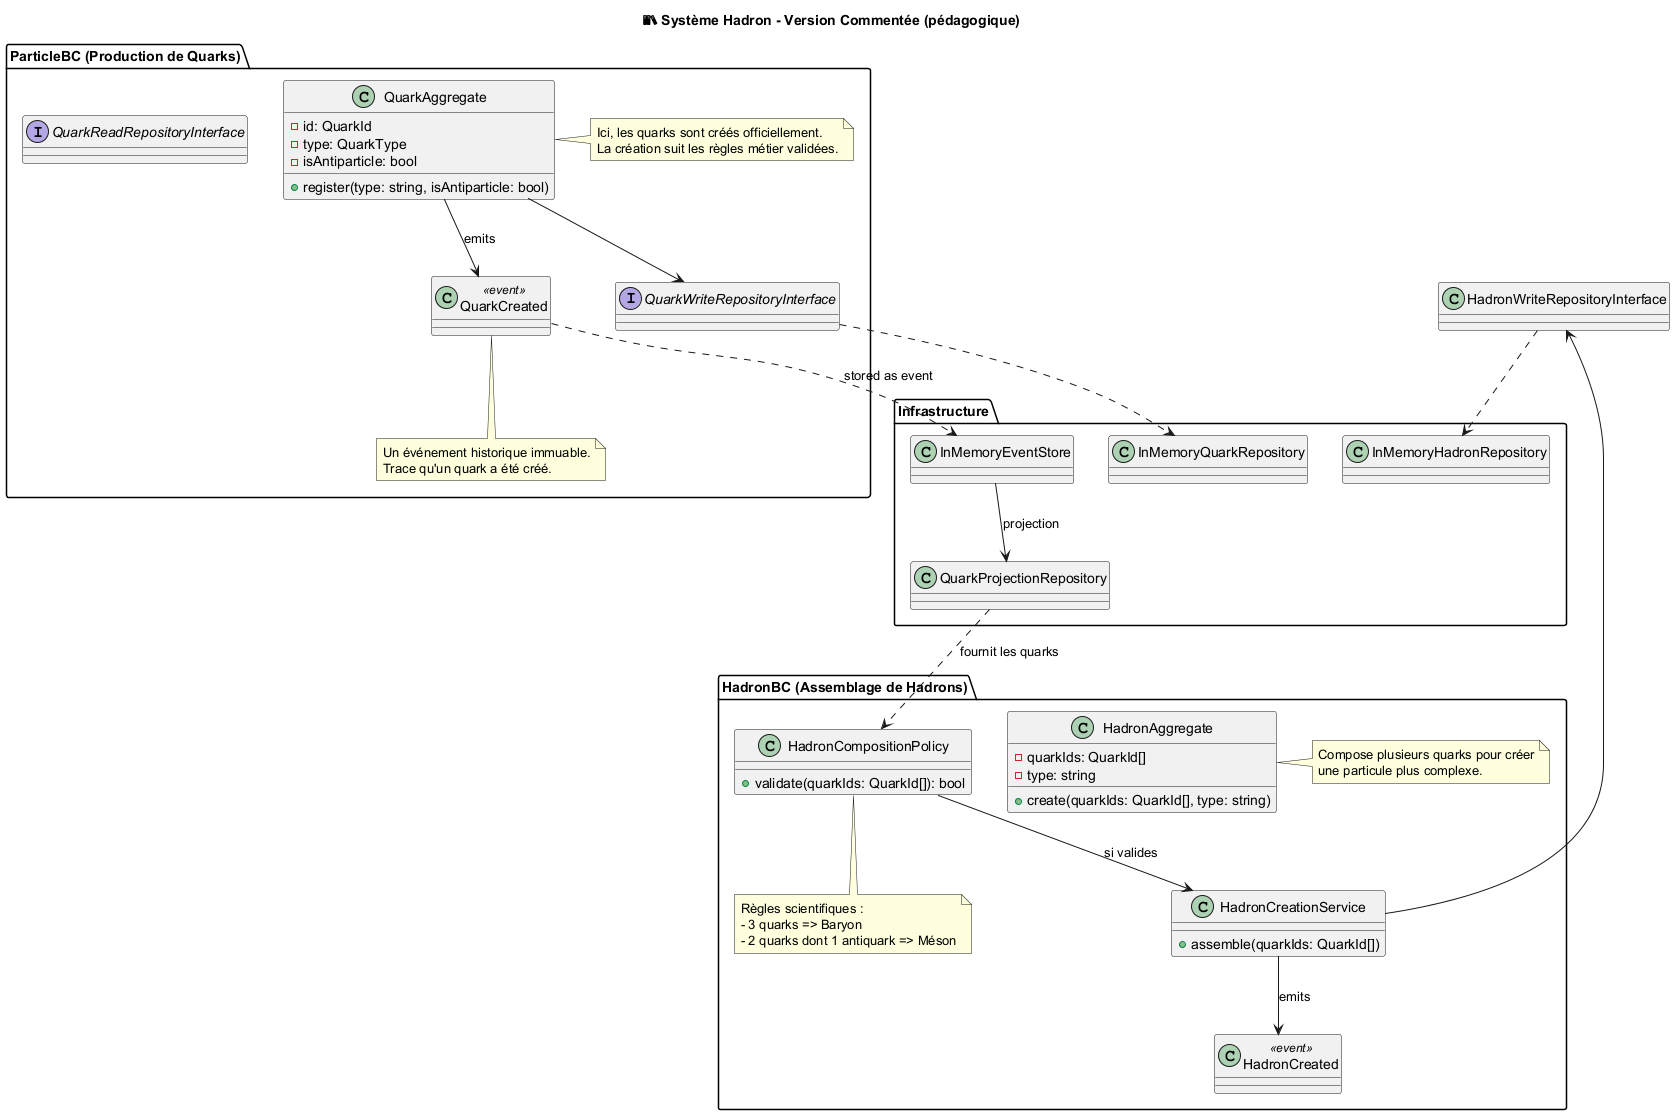

The diagram above was rendered by PlantUML. Its source (embedded in the PNG):
@startuml
title 📚 Système Hadron - Version Commentée (pédagogique)

' ===========================
' CONTEXTE 1 - PRODUCTION DE QUARKS
' ===========================
package "ParticleBC (Production de Quarks)" {

  class QuarkAggregate {
    - id: QuarkId
    - type: QuarkType
    - isAntiparticle: bool
    + register(type: string, isAntiparticle: bool)
  }

  note right of QuarkAggregate
    Ici, les quarks sont créés officiellement.
    La création suit les règles métier validées.
  end note

  interface QuarkWriteRepositoryInterface
  interface QuarkReadRepositoryInterface

  class QuarkCreated <<event>>

  note bottom of QuarkCreated
    Un événement historique immuable.
    Trace qu'un quark a été créé.
  end note
}

' ===========================
' CONTEXTE 2 - ASSEMBLAGE DE HADRONS
' ===========================
package "HadronBC (Assemblage de Hadrons)" {

  class HadronAggregate {
    - quarkIds: QuarkId[]
    - type: string
    + create(quarkIds: QuarkId[], type: string)
  }

  note right of HadronAggregate
    Compose plusieurs quarks pour créer
    une particule plus complexe.
  end note

  class HadronCompositionPolicy {
    + validate(quarkIds: QuarkId[]): bool
  }

  note bottom of HadronCompositionPolicy
    Règles scientifiques :
    - 3 quarks => Baryon
    - 2 quarks dont 1 antiquark => Méson
  end note

  class HadronCreationService {
    + assemble(quarkIds: QuarkId[])
  }

  class HadronCreated <<event>>
}

' ===========================
' INFRASTRUCTURE TECHNIQUE
' ===========================
package "Infrastructure" {
  class InMemoryQuarkRepository
  class InMemoryHadronRepository
  class InMemoryEventStore
  class QuarkProjectionRepository
}

' ===========================
' RELATIONS
' ===========================

QuarkAggregate --> QuarkCreated : emits
QuarkAggregate --> QuarkWriteRepositoryInterface
QuarkWriteRepositoryInterface ..> InMemoryQuarkRepository

QuarkCreated ..> InMemoryEventStore : stored as event

InMemoryEventStore --> QuarkProjectionRepository : projection

QuarkProjectionRepository ..> HadronCompositionPolicy : fournit les quarks
HadronCompositionPolicy --> HadronCreationService : si valides
HadronCreationService --> HadronCreated : emits
HadronCreationService --> HadronWriteRepositoryInterface
HadronWriteRepositoryInterface ..> InMemoryHadronRepository
@enduml